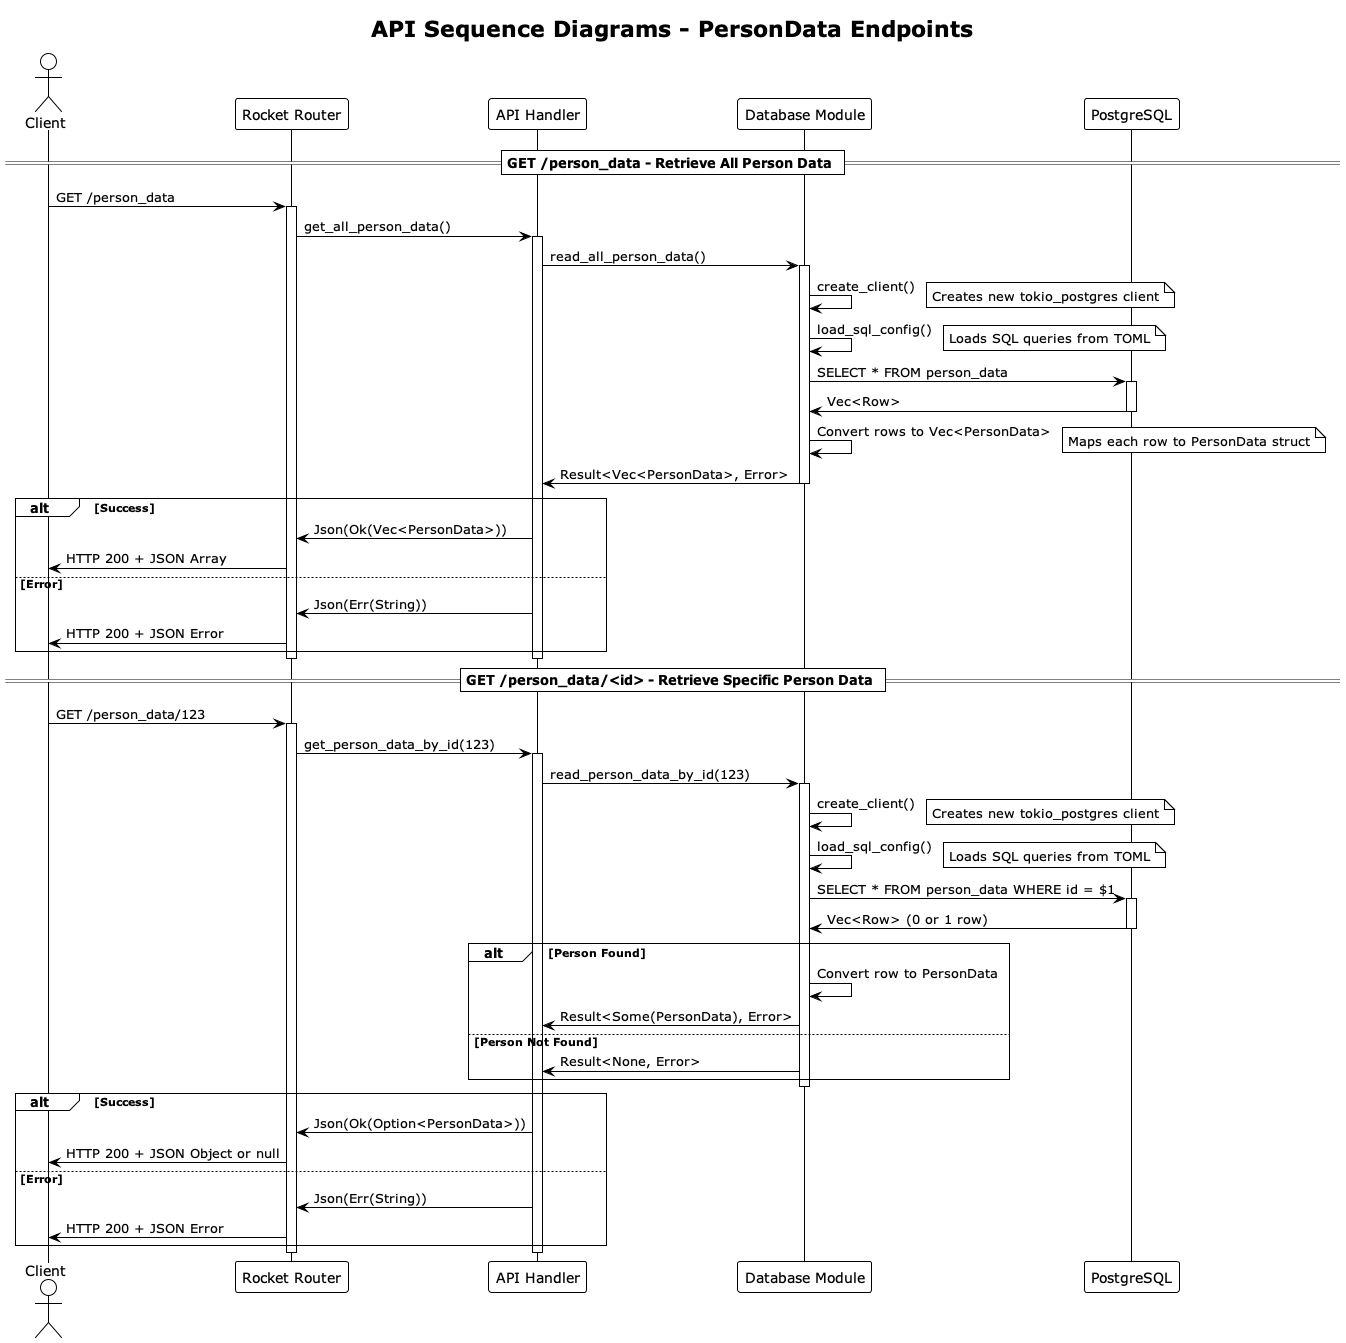

The diagram above was rendered by PlantUML. Its source (embedded in the PNG):
@startuml api_sequence
!theme plain
title API Sequence Diagrams - PersonData Endpoints

actor Client as C
participant "Rocket Router" as RR
participant "API Handler" as AH
participant "Database Module" as DM
participant "PostgreSQL" as DB

== GET /person_data - Retrieve All Person Data ==

C -> RR: GET /person_data
activate RR
RR -> AH: get_all_person_data()
activate AH

AH -> DM: read_all_person_data()
activate DM

DM -> DM: create_client()
note right: Creates new tokio_postgres client

DM -> DM: load_sql_config()
note right: Loads SQL queries from TOML

DM -> DB: SELECT * FROM person_data
activate DB
DB -> DM: Vec<Row>
deactivate DB

DM -> DM: Convert rows to Vec<PersonData>
note right: Maps each row to PersonData struct

DM -> AH: Result<Vec<PersonData>, Error>
deactivate DM

alt Success
    AH -> RR: Json(Ok(Vec<PersonData>))
    RR -> C: HTTP 200 + JSON Array
else Error
    AH -> RR: Json(Err(String))
    RR -> C: HTTP 200 + JSON Error
end

deactivate AH
deactivate RR

== GET /person_data/<id> - Retrieve Specific Person Data ==

C -> RR: GET /person_data/123
activate RR
RR -> AH: get_person_data_by_id(123)
activate AH

AH -> DM: read_person_data_by_id(123)
activate DM

DM -> DM: create_client()
note right: Creates new tokio_postgres client

DM -> DM: load_sql_config()
note right: Loads SQL queries from TOML

DM -> DB: SELECT * FROM person_data WHERE id = $1
activate DB
DB -> DM: Vec<Row> (0 or 1 row)
deactivate DB

alt Person Found
    DM -> DM: Convert row to PersonData
    DM -> AH: Result<Some(PersonData), Error>
else Person Not Found
    DM -> AH: Result<None, Error>
end

deactivate DM

alt Success
    AH -> RR: Json(Ok(Option<PersonData>))
    RR -> C: HTTP 200 + JSON Object or null
else Error
    AH -> RR: Json(Err(String))
    RR -> C: HTTP 200 + JSON Error
end

deactivate AH
deactivate RR

@enduml